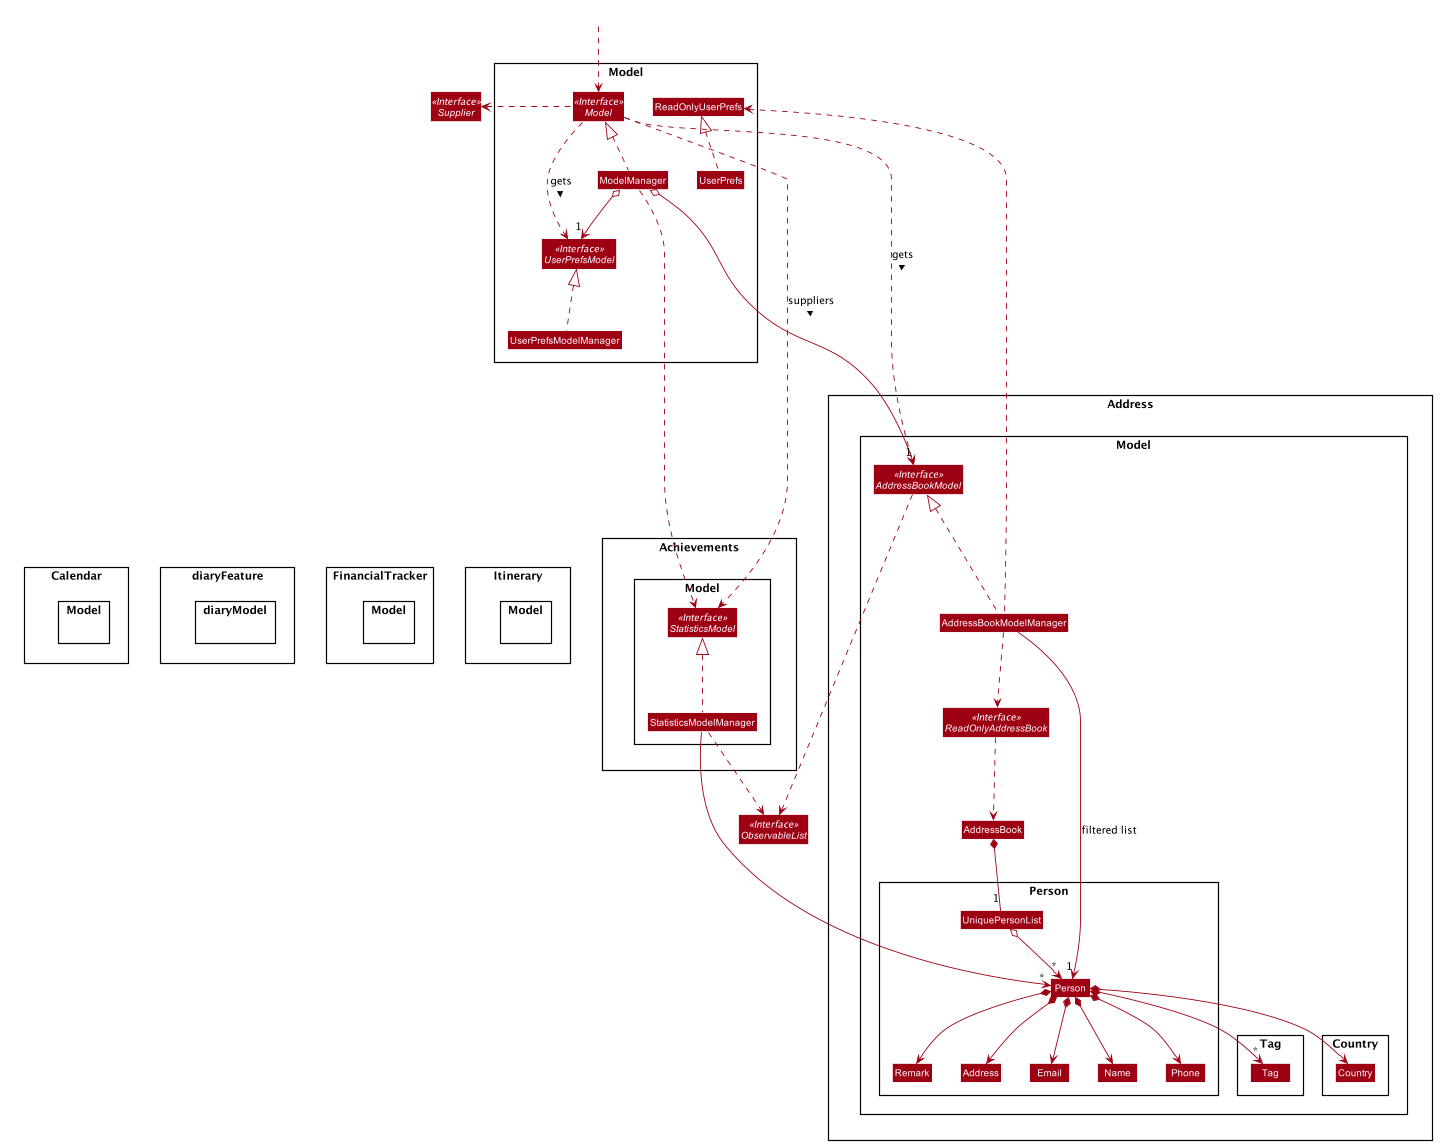

The diagram above was rendered by PlantUML. Its source (embedded in the PNG):
@startuml








skinparam BackgroundColor #FFFFFFF

skinparam Shadowing false

skinparam Class {
    FontColor #FFFFFF
    BorderThickness 1
    BorderColor #FFFFFF
    StereotypeFontColor #FFFFFF
    FontName Arial
}

skinparam Actor {
    BorderColor #000000
    Color #000000
    FontName Arial
}

skinparam Sequence {
    MessageAlign center
    BoxFontSize 15
    BoxPadding 0
    BoxFontColor #FFFFFF
    FontName Arial
}

skinparam Participant {
    FontColor #FFFFFFF
    Padding 20
}

skinparam MinClassWidth 50
skinparam ParticipantPadding 10
skinparam Shadowing false
skinparam DefaultTextAlignment center
skinparam packageStyle Rectangle

hide footbox
hide members
hide circle
skinparam arrowThickness 1.1
skinparam arrowColor #9D0012
skinparam classBackgroundColor #9D0012

class HiddenOutside #FFFFFF

namespace Model {
Interface Model <<Interface>>{
}
Class ModelManager
Interface UserPrefsModel <<Interface>>
Class UserPrefsModelManager
Class ReadOnlyUserPrefs
Class UserPrefs
}

namespace Achievements {
namespace Model {
Interface StatisticsModel <<Interface>>
Class StatisticsModelManager
}
}

namespace Address {
namespace Model {
namespace Person {
Class Person
Class Address
Class Email
Class Name
Class Phone
Class UniquePersonList
}
namespace Tag {
Class Tag
}
namespace Country {
Class Country
}
Interface AddressBookModel <<Interface>>
Class AddressBookModelManager
Interface ReadOnlyAddressBook <<Interface>>
Class AddressBook
}
}

namespace Calendar {
namespace Model {
}
}

namespace diaryFeature {
namespace diaryModel {
}
}

namespace FinancialTracker {
namespace Model {
}
}

namespace Itinerary {
namespace Model {
}
}

Interface ObservableList <<Interface>>
Interface Supplier <<Interface>>
HiddenOutside ..> Model.Model


Model.ModelManager .up.|> Model.Model
Model.Model .left.>Supplier

Model.Model .down.> Address.Model.AddressBookModel :gets >
Model.Model .down.> Achievements.Model.StatisticsModel :suppliers >
Model.Model .down.> Model.UserPrefsModel :gets >

Model.ModelManager o--> "1" Address.Model.AddressBookModel
Model.ModelManager o--> "1" Model.UserPrefsModel
Model.ModelManager ..> Achievements.Model.StatisticsModel


Model.UserPrefsModelManager .up.|> Model.UserPrefsModel

Model.UserPrefs .up.|> Model.ReadOnlyUserPrefs


Model.ModelManager -[hidden]down-> Model.UserPrefsModel
Achievements -[hidden]right->Calendar
Achievements -[hidden]right->diaryFeature
Achievements -[hidden]right->FinancialTracker
Achievements -[hidden]right->Itinerary
Model.UserPrefsModelManager -[hidden]down->Address
Model.UserPrefsModelManager -[hidden]down->Achievements
Model.UserPrefsModelManager -[hidden]down->Calendar
Model.UserPrefsModelManager -[hidden]down->diaryFeature
Model.UserPrefsModelManager -[hidden]down->FinancialTracker
Model.UserPrefsModelManager -[hidden]down->Itinerary
Address -down[hidden]-> Achievements

Address.Model.AddressBookModel .right.> ObservableList
Address.Model.AddressBookModelManager .up.|> Address.Model.AddressBookModel
Address.Model.AddressBookModelManager ..> Address.Model.ReadOnlyAddressBook
Address.Model.AddressBookModelManager .up.> Model.ReadOnlyUserPrefs
Address.Model.AddressBookModelManager -->"1" Address.Model.Person.Person : filtered list

Address.Model.ReadOnlyAddressBook ..> Address.Model.AddressBook

Address.Model.AddressBook *-- "1" Address.Model.Person.UniquePersonList

Address.Model.Person.UniquePersonList o--> "*" Address.Model.Person.Person
Address.Model.Person.Person *--> Address.Model.Person.Name
Address.Model.Person.Person *--> Address.Model.Person.Phone
Address.Model.Person.Person *--> Address.Model.Person.Email
Address.Model.Person.Person *--> Address.Model.Person.Address
Address.Model.Person.Person *--> Address.Model.Person.Remark
Address.Model.Person.Person *--> Address.Model.Country.Country
Address.Model.Person.Person *--> "*" Address.Model.Tag.Tag


Achievements.Model.StatisticsModelManager .up.|> Achievements.Model.StatisticsModel
Achievements.Model.StatisticsModelManager ..> ObservableList
Achievements.Model.StatisticsModelManager --> "*" Address.Model.Person.Person

@enduml